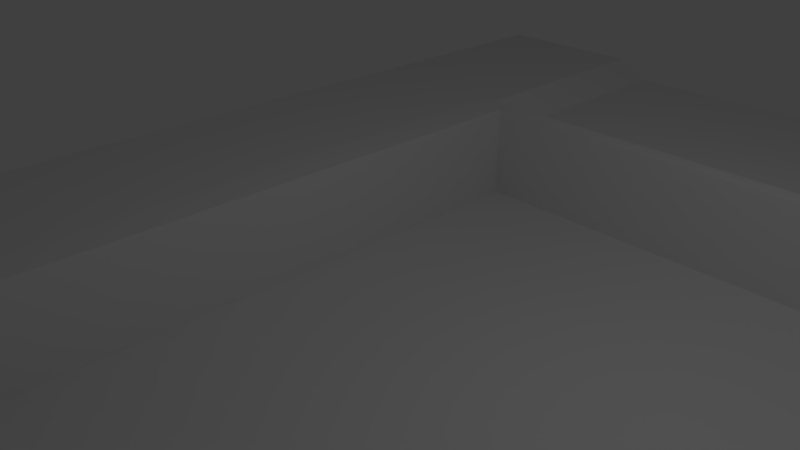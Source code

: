 # Source: BackgroundGround.blend  (saved by Blender 2.79.0; exported with 4.5.12 LTS)
import bpy
from mathutils import Matrix  # noqa: F401  (used for matrix-valued properties, if any)

bpy.ops.wm.read_factory_settings(use_empty=True)
scene = bpy.context.scene
scene.name = 'Scene'

# ---- collections
col_collection_1 = bpy.data.collections.new('Collection 1'); scene.collection.children.link(col_collection_1)

# ---- world
world_world = bpy.data.worlds.new('World'); scene.world = world_world
world_world.color = (0.05088, 0.05088, 0.05088)
world_world.use_sun_shadow = False
world_world.sun_shadow_jitter_overblur = 0.0
world_world.cycles.sampling_method = 'MANUAL'

# ---- cameras
cam_camera = bpy.data.cameras.new('Camera')
cam_camera.clip_end = 100.0
cam_camera.lens = 35.0
cam_camera.sensor_width = 32.0
cam_camera.sensor_height = 18.0
cam_camera.ortho_scale = 7.314
cam_camera.dof.focus_distance = 0.0
cam_camera.dof.aperture_fstop = 128.0

# ---- lights
light_lamp = bpy.data.lights.new('Lamp', 'POINT')
light_lamp.transmission_factor = 0.0
light_lamp.cutoff_distance = 30.0
light_lamp.energy = 100.0
light_lamp.shadow_buffer_clip_start = 1.001
light_lamp.shadow_soft_size = 0.1
light_lamp.shadow_maximum_resolution = 0.006
light_lamp.use_absolute_resolution = True

# ---- meshes
me_cube_001 = bpy.data.meshes.new('Cube.001')
me_cube_001.from_pydata([(-5.612, -9.718, -4.37), (-5.612, -9.718, 0.3942), (-5.612, -4.994, -4.37), (-5.612, -4.994, 0.3942), (5.62, -9.718, -4.37), (5.62, -9.718, -0.6631), (5.62, -4.994, -4.37), (5.62, -4.994, -0.6631), (-2.121, -4.994, -4.37), (-2.121, -4.994, -0.6631), (-2.121, -9.718, -4.37), (-2.121, -9.718, -0.6631), (-5.612, 0.0, 0.3942), (-5.612, 0.0, -4.37), (-2.121, 0.0, -4.37), (-2.121, 0.0, -0.6631), (5.62, 0.0, -4.37), (-3.095, 0.0, -4.37), (-5.612, -5.293, -4.37), (-5.612, -5.293, 0.3942), (5.62, -5.293, -4.37), (5.62, -5.293, -0.6631), (-2.121, -5.293, -0.6631), (-2.121, -5.293, -4.37), (-2.725, -4.994, -4.37), (-2.725, -9.718, 0.3942), (-2.725, -4.994, 0.3942), (-2.725, -9.718, -4.37), (-2.725, 0.0, -4.37), (-2.725, 0.0, 0.3942), (-2.725, -5.293, -4.37), (-2.725, -5.293, 0.3942), (-2.121, -4.994, 0.7637), (5.62, -4.994, 0.7637), (-2.725, -4.994, 0.7637), (-2.725, 0.0, 0.7637), (-2.121, 0.0, 0.7637), (5.62, -5.293, 0.7637), (-2.121, -5.293, 0.7637), (-2.725, -5.293, 0.7637)], [], [(18, 19, 3, 2), (8, 9, 7, 6), (20, 21, 5, 4), (27, 25, 1, 0), (23, 20, 4, 10), (31, 19, 1, 25), (21, 22, 11, 5), (30, 23, 10, 27), (4, 5, 11, 10), (24, 2, 13, 28), (28, 29, 15, 14), (29, 26, 34, 35), (2, 3, 12, 13), (9, 8, 14, 15), (6, 16, 17, 8), (24, 8, 23, 30), (15, 29, 35, 36), (26, 3, 19, 31), (8, 6, 20, 23), (6, 7, 21, 20), (0, 1, 19, 18), (9, 15, 36, 32), (2, 24, 30, 18), (3, 26, 29, 12), (13, 12, 29, 28), (8, 24, 28, 14), (18, 30, 27, 0), (22, 31, 25, 11), (10, 11, 25, 27), (34, 32, 36, 35), (33, 32, 38, 37), (32, 34, 39, 38), (26, 31, 39, 34), (22, 21, 37, 38), (7, 9, 32, 33), (21, 7, 33, 37), (31, 22, 38, 39)])
me_cube_001.use_remesh_preserve_volume = False
me_cube_001.use_remesh_preserve_attributes = False
me_cube_001.use_mirror_vertex_groups = False
me_cube_001.update()

# ---- objects
ob_cube = bpy.data.objects.new('Cube', me_cube_001)
ob_lamp = bpy.data.objects.new('Lamp', light_lamp)
ob_camera = bpy.data.objects.new('Camera', cam_camera)

# ---- transforms, parenting, visibility, modifiers, constraints
ob_cube.location = (0.0, 0.0, 0.0)
ob_cube.scale = (1.0, 1.0, 0.3107)
ob_cube.lineart.crease_threshold = 0.0
_m = ob_cube.modifiers.new('Mirror', 'MIRROR')
_m.use_axis = (False, True, False)
_m.use_clip = True
ob_lamp.location = (4.076, 1.005, 5.904)
ob_lamp.rotation_euler = (0.6503, 0.05522, 1.866)
ob_lamp.lock_rotations_4d = False
ob_lamp.empty_display_type = 'ARROWS'
ob_lamp.color = (0.0, 0.0, 0.0, 0.0)
ob_lamp.lineart.crease_threshold = 0.0
ob_camera.location = (7.481, -6.508, 5.344)
ob_camera.rotation_euler = (1.109, 0.0, 0.8149)
ob_camera.lock_rotations_4d = False
ob_camera.empty_display_type = 'ARROWS'
ob_camera.color = (0.0, 0.0, 0.0, 0.0)
ob_camera.display_type = 'WIRE'
ob_camera.lineart.crease_threshold = 0.0

# ---- collection membership
col_collection_1.objects.link(ob_cube)
col_collection_1.objects.link(ob_lamp)
col_collection_1.objects.link(ob_camera)

# ---- scene / render settings (as saved in the file)
scene.camera = ob_camera
scene.frame_start = 1; scene.frame_end = 250; scene.frame_set(1)
scene.render.engine = 'BLENDER_EEVEE_NEXT'
scene.render.resolution_percentage = 50
scene.render.dither_intensity = 0.0
scene.cycles.use_denoising = False
scene.cycles.samples = 128
scene.cycles.sampling_pattern = 'TABULATED_SOBOL'
scene.cycles.use_adaptive_sampling = False
scene.cycles.use_light_tree = False
scene.cycles.blur_glossy = 0.0
scene.cycles.sample_clamp_indirect = 0.0
scene.view_settings.view_transform = 'Standard'
bpy.context.view_layer.update()
